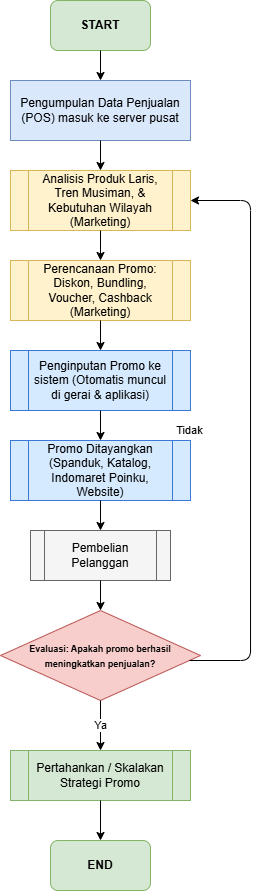

The diagram above was exported from draw.io. Its source (the exported page's mxGraphModel, read from the mxfile embedded in the PNG):
<mxGraphModel dx="353" dy="444" grid="1" gridSize="10" guides="1" tooltips="1" connect="1" arrows="1" fold="1" page="1" pageScale="1" pageWidth="827" pageHeight="1169" math="0" shadow="0">
  <root>
    <mxCell id="0" />
    <mxCell id="1" parent="0" />
    <mxCell id="NHrT5ythC8OCZVVhsm0K-21" parent="1" style="rounded=1;whiteSpace=wrap;html=1;fillColor=#d5e8d4;strokeColor=#82b366;fontStyle=1" value="START" vertex="1">
      <mxGeometry height="50" width="100" x="330" y="50" as="geometry" />
    </mxCell>
    <mxCell id="NHrT5ythC8OCZVVhsm0K-22" parent="1" style="shape=data;whiteSpace=wrap;html=1;fillColor=#dae8fc;strokeColor=#6c8ebf;" value="Pengumpulan Data Penjualan (POS) masuk ke server pusat" vertex="1">
      <mxGeometry height="60" width="180" x="290" y="130" as="geometry" />
    </mxCell>
    <mxCell id="NHrT5ythC8OCZVVhsm0K-23" edge="1" parent="1" source="NHrT5ythC8OCZVVhsm0K-21" style="endArrow=classic;html=1;exitX=0.5;exitY=1;exitDx=0;exitDy=0;entryX=0.5;entryY=0;entryDx=0;entryDy=0;" target="NHrT5ythC8OCZVVhsm0K-22" value="">
      <mxGeometry height="50" relative="1" width="50" as="geometry" />
    </mxCell>
    <mxCell id="NHrT5ythC8OCZVVhsm0K-24" parent="1" style="shape=process;whiteSpace=wrap;html=1;fillColor=#fff2cc;strokeColor=#d6b656;" value="Analisis Produk Laris, Tren Musiman, &amp; Kebutuhan Wilayah (Marketing)" vertex="1">
      <mxGeometry height="60" width="180" x="290" y="220" as="geometry" />
    </mxCell>
    <mxCell id="NHrT5ythC8OCZVVhsm0K-25" edge="1" parent="1" source="NHrT5ythC8OCZVVhsm0K-22" style="endArrow=classic;html=1;exitX=0.5;exitY=1;exitDx=0;exitDy=0;entryX=0.5;entryY=0;entryDx=0;entryDy=0;" target="NHrT5ythC8OCZVVhsm0K-24" value="">
      <mxGeometry height="50" relative="1" width="50" as="geometry" />
    </mxCell>
    <mxCell id="NHrT5ythC8OCZVVhsm0K-26" parent="1" style="shape=process;whiteSpace=wrap;html=1;fillColor=#fff2cc;strokeColor=#d6b656;" value="Perencanaan Promo: Diskon, Bundling, Voucher, Cashback (Marketing)" vertex="1">
      <mxGeometry height="60" width="180" x="290" y="310" as="geometry" />
    </mxCell>
    <mxCell id="NHrT5ythC8OCZVVhsm0K-27" edge="1" parent="1" source="NHrT5ythC8OCZVVhsm0K-24" style="endArrow=classic;html=1;exitX=0.5;exitY=1;exitDx=0;exitDy=0;entryX=0.5;entryY=0;entryDx=0;entryDy=0;" target="NHrT5ythC8OCZVVhsm0K-26" value="">
      <mxGeometry height="50" relative="1" width="50" as="geometry" />
    </mxCell>
    <mxCell id="NHrT5ythC8OCZVVhsm0K-28" parent="1" style="shape=process;whiteSpace=wrap;html=1;fillColor=#d6eaff;strokeColor=#3c78d8;" value="Penginputan Promo ke sistem (Otomatis muncul di gerai &amp; aplikasi)" vertex="1">
      <mxGeometry height="60" width="180" x="290" y="400" as="geometry" />
    </mxCell>
    <mxCell id="NHrT5ythC8OCZVVhsm0K-29" edge="1" parent="1" source="NHrT5ythC8OCZVVhsm0K-26" style="endArrow=classic;html=1;exitX=0.5;exitY=1;exitDx=0;exitDy=0;entryX=0.5;entryY=0;entryDx=0;entryDy=0;" target="NHrT5ythC8OCZVVhsm0K-28" value="">
      <mxGeometry height="50" relative="1" width="50" as="geometry" />
    </mxCell>
    <mxCell id="NHrT5ythC8OCZVVhsm0K-30" parent="1" style="shape=process;whiteSpace=wrap;html=1;fillColor=#d6eaff;strokeColor=#3c78d8;" value="Promo Ditayangkan (Spanduk, Katalog, Indomaret Poinku, Website)" vertex="1">
      <mxGeometry height="60" width="180" x="290" y="490" as="geometry" />
    </mxCell>
    <mxCell id="NHrT5ythC8OCZVVhsm0K-31" edge="1" parent="1" source="NHrT5ythC8OCZVVhsm0K-28" style="endArrow=classic;html=1;exitX=0.5;exitY=1;exitDx=0;exitDy=0;entryX=0.5;entryY=0;entryDx=0;entryDy=0;" target="NHrT5ythC8OCZVVhsm0K-30" value="">
      <mxGeometry height="50" relative="1" width="50" as="geometry" />
    </mxCell>
    <mxCell id="NHrT5ythC8OCZVVhsm0K-32" parent="1" style="shape=process;whiteSpace=wrap;html=1;fillColor=#f5f5f5;strokeColor=#666666;" value="Pembelian Pelanggan" vertex="1">
      <mxGeometry height="50" width="140" x="310" y="580" as="geometry" />
    </mxCell>
    <mxCell id="NHrT5ythC8OCZVVhsm0K-33" edge="1" parent="1" source="NHrT5ythC8OCZVVhsm0K-30" style="endArrow=classic;html=1;exitX=0.5;exitY=1;exitDx=0;exitDy=0;entryX=0.5;entryY=0;entryDx=0;entryDy=0;" target="NHrT5ythC8OCZVVhsm0K-32" value="">
      <mxGeometry height="50" relative="1" width="50" as="geometry" />
    </mxCell>
    <mxCell id="NHrT5ythC8OCZVVhsm0K-34" parent="1" style="rhombus;whiteSpace=wrap;html=1;fillColor=#f8cecc;strokeColor=#b85450;fontStyle=1" value="&lt;font style=&quot;font-size: 9px;&quot;&gt;Evaluasi: Apakah promo berhasil meningkatkan penjualan?&lt;/font&gt;" vertex="1">
      <mxGeometry height="90" width="200" x="280" y="660" as="geometry" />
    </mxCell>
    <mxCell id="NHrT5ythC8OCZVVhsm0K-35" edge="1" parent="1" source="NHrT5ythC8OCZVVhsm0K-32" style="endArrow=classic;html=1;exitX=0.5;exitY=1;exitDx=0;exitDy=0;entryX=0.5;entryY=0;entryDx=0;entryDy=0;" target="NHrT5ythC8OCZVVhsm0K-34" value="">
      <mxGeometry height="50" relative="1" width="50" as="geometry" />
    </mxCell>
    <mxCell id="NHrT5ythC8OCZVVhsm0K-36" edge="1" parent="1" source="NHrT5ythC8OCZVVhsm0K-34" style="edgeStyle=orthogonalEdgeStyle;html=1;align=center;verticalAlign=middle;resizable=0;points=[];" target="NHrT5ythC8OCZVVhsm0K-37" value="Ya">
      <mxGeometry x="400" y="720" as="geometry">
        <mxPoint x="380" y="770" as="sourcePoint" />
        <mxPoint x="380" y="800" as="targetPoint" />
      </mxGeometry>
    </mxCell>
    <mxCell id="NHrT5ythC8OCZVVhsm0K-37" parent="1" style="shape=process;whiteSpace=wrap;html=1;fillColor=#d5e8d4;strokeColor=#82b366;" value="Pertahankan / Skalakan Strategi Promo" vertex="1">
      <mxGeometry height="50" width="180" x="290" y="800" as="geometry" />
    </mxCell>
    <mxCell id="NHrT5ythC8OCZVVhsm0K-38" parent="1" style="rounded=1;whiteSpace=wrap;html=1;fillColor=#d5e8d4;strokeColor=#82b366;fontStyle=1" value="END" vertex="1">
      <mxGeometry height="50" width="100" x="330" y="890" as="geometry" />
    </mxCell>
    <mxCell id="NHrT5ythC8OCZVVhsm0K-39" edge="1" parent="1" source="NHrT5ythC8OCZVVhsm0K-37" style="endArrow=classic;html=1;exitX=0.5;exitY=1;exitDx=0;exitDy=0;entryX=0.5;entryY=0;entryDx=0;entryDy=0;" target="NHrT5ythC8OCZVVhsm0K-38" value="">
      <mxGeometry height="50" relative="1" width="50" as="geometry" />
    </mxCell>
    <mxCell id="NHrT5ythC8OCZVVhsm0K-40" edge="1" parent="1" source="NHrT5ythC8OCZVVhsm0K-34" style="edgeStyle=orthogonalEdgeStyle;html=1;align=center;verticalAlign=middle;resizable=0;points=[];" target="NHrT5ythC8OCZVVhsm0K-24" value="Tidak">
      <mxGeometry x="400" y="720" as="geometry">
        <Array as="points">
          <mxPoint x="530" y="710" />
          <mxPoint x="530" y="250" />
        </Array>
        <mxPoint x="380" y="770" as="sourcePoint" />
        <mxPoint x="380" y="800" as="targetPoint" />
      </mxGeometry>
    </mxCell>
  </root>
</mxGraphModel>